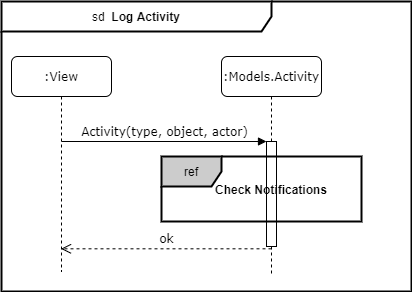

The diagram above was exported from draw.io. Its source (the exported page's mxGraphModel, read from the mxfile embedded in the PNG):
<mxGraphModel dx="1086" dy="806" grid="1" gridSize="10" guides="1" tooltips="1" connect="1" arrows="1" fold="1" page="1" pageScale="1" pageWidth="1169" pageHeight="827" math="0" shadow="0">
  <root>
    <mxCell id="0" />
    <mxCell id="1" parent="0" />
    <mxCell id="2" value="sd&amp;nbsp;&lt;b&gt;&amp;nbsp;&lt;/b&gt;&lt;b&gt;Log Activity&lt;/b&gt;" style="shape=umlFrame;whiteSpace=wrap;html=1;strokeWidth=2;width=270;height=30;" vertex="1" parent="1">
      <mxGeometry x="90" y="70" width="410" height="290" as="geometry" />
    </mxCell>
    <mxCell id="3" value=":Models.Activity" style="shape=umlLifeline;perimeter=lifelinePerimeter;whiteSpace=wrap;html=1;container=1;collapsible=0;recursiveResize=0;outlineConnect=0;rounded=1;shadow=0;comic=0;labelBackgroundColor=none;strokeWidth=1;fontFamily=Verdana;fontSize=12;align=center;" vertex="1" parent="1">
      <mxGeometry x="310" y="125" width="100" height="220" as="geometry" />
    </mxCell>
    <mxCell id="4" value="" style="html=1;points=[];perimeter=orthogonalPerimeter;rounded=0;shadow=0;comic=0;labelBackgroundColor=none;strokeWidth=1;fontFamily=Verdana;fontSize=12;align=center;" vertex="1" parent="3">
      <mxGeometry x="45" y="85" width="10" height="105" as="geometry" />
    </mxCell>
    <mxCell id="5" value="ok" style="html=1;verticalAlign=bottom;endArrow=open;dashed=1;endSize=8;labelBackgroundColor=none;fontFamily=Verdana;fontSize=12;elbow=vertical;exitX=0.5;exitY=1.022;exitDx=0;exitDy=0;exitPerimeter=0;" edge="1" source="4" target="7" parent="1">
      <mxGeometry relative="1" as="geometry">
        <mxPoint x="155" y="315" as="targetPoint" />
        <mxPoint x="295" y="290" as="sourcePoint" />
      </mxGeometry>
    </mxCell>
    <mxCell id="6" value="Activity(type, object, actor)" style="html=1;verticalAlign=bottom;endArrow=block;entryX=0;entryY=0;labelBackgroundColor=none;fontFamily=Verdana;fontSize=12;edgeStyle=elbowEdgeStyle;elbow=vertical;" edge="1" target="4" parent="1">
      <mxGeometry relative="1" as="geometry">
        <mxPoint x="150" y="210" as="sourcePoint" />
      </mxGeometry>
    </mxCell>
    <mxCell id="7" value=":View" style="shape=umlLifeline;perimeter=lifelinePerimeter;whiteSpace=wrap;html=1;container=1;collapsible=0;recursiveResize=0;outlineConnect=0;rounded=1;shadow=0;comic=0;labelBackgroundColor=none;strokeWidth=1;fontFamily=Verdana;fontSize=12;align=center;" vertex="1" parent="1">
      <mxGeometry x="100" y="125" width="100" height="215" as="geometry" />
    </mxCell>
    <mxCell id="8" value="ref" style="shape=umlFrame;whiteSpace=wrap;html=1;strokeWidth=2;fillColor=#CCCCCC;" vertex="1" parent="1">
      <mxGeometry x="250" y="225" width="200" height="65" as="geometry" />
    </mxCell>
    <mxCell id="9" value="&lt;b&gt;Check Notifications&lt;/b&gt;" style="text;html=1;strokeColor=none;fillColor=none;align=center;verticalAlign=middle;whiteSpace=wrap;rounded=0;" vertex="1" parent="1">
      <mxGeometry x="300" y="247.5" width="120" height="20" as="geometry" />
    </mxCell>
  </root>
</mxGraphModel>